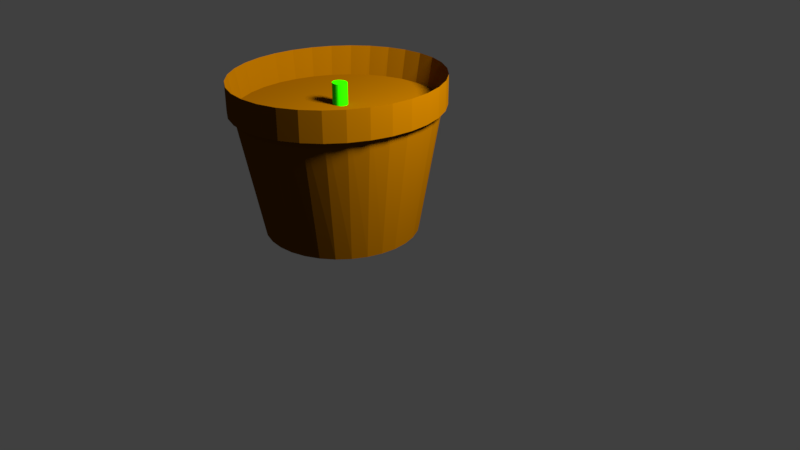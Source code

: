 # Source: redflowersmall.blend  (saved by Blender 2.79.0; exported with 4.5.12 LTS)
import bpy
from mathutils import Matrix  # noqa: F401  (used for matrix-valued properties, if any)

bpy.ops.wm.read_factory_settings(use_empty=True)
scene = bpy.context.scene
scene.name = 'Scene'

# ---- collections
col_collection_1 = bpy.data.collections.new('Collection 1'); scene.collection.children.link(col_collection_1)

# ---- materials (node trees are filled in below, after node groups)
mat_material_002 = bpy.data.materials.new('Material.002')
mat_material_002.alpha_threshold = 0.0
mat_material_002.use_transparent_shadow = False
mat_material_002.diffuse_color = (0.01642, 0.8, 0.0, 1.0)
mat_material_002.roughness = 0.5
mat_material_001 = bpy.data.materials.new('Material.001')
mat_material_001.alpha_threshold = 0.0
mat_material_001.use_transparent_shadow = False
mat_material_001.diffuse_color = (0.1523, 0.05494, 0.0, 1.0)
mat_material_001.roughness = 0.5

# ---- material node trees

# ---- world
world_world = bpy.data.worlds.new('World'); scene.world = world_world
world_world.color = (0.05088, 0.05088, 0.05088)
world_world.use_sun_shadow = False
world_world.sun_shadow_jitter_overblur = 0.0
world_world.cycles.sampling_method = 'MANUAL'

# ---- cameras
cam_camera = bpy.data.cameras.new('Camera')
cam_camera.clip_end = 100.0
cam_camera.lens = 35.0
cam_camera.sensor_width = 32.0
cam_camera.sensor_height = 18.0
cam_camera.ortho_scale = 7.314
cam_camera.dof.focus_distance = 0.0
cam_camera.dof.aperture_fstop = 128.0

# ---- lights
light_lamp = bpy.data.lights.new('Lamp', 'POINT')
light_lamp.transmission_factor = 0.0
light_lamp.cutoff_distance = 30.0
light_lamp.energy = 100.0
light_lamp.shadow_buffer_clip_start = 1.001
light_lamp.shadow_soft_size = 0.1
light_lamp.shadow_maximum_resolution = 0.006
light_lamp.use_absolute_resolution = True

# ---- meshes
me_cylinder_001 = bpy.data.meshes.new('Cylinder.001')
me_cylinder_001.from_pydata([(0.0, 1.0, -1.0), (0.0, 1.0, 1.0), (0.1951, 0.9808, -1.0), (0.1951, 0.9808, 1.0), (0.3827, 0.9239, -1.0), (0.3827, 0.9239, 1.0), (0.5556, 0.8315, -1.0), (0.5556, 0.8315, 1.0), (0.7071, 0.7071, -1.0), (0.7071, 0.7071, 1.0), (0.8315, 0.5556, -1.0), (0.8315, 0.5556, 1.0), (0.9239, 0.3827, -1.0), (0.9239, 0.3827, 1.0), (0.9808, 0.1951, -1.0), (0.9808, 0.1951, 1.0), (1.0, 7.55e-08, -1.0), (1.0, 7.55e-08, 1.0), (0.9808, -0.1951, -1.0), (0.9808, -0.1951, 1.0), (0.9239, -0.3827, -1.0), (0.9239, -0.3827, 1.0), (0.8315, -0.5556, -1.0), (0.8315, -0.5556, 1.0), (0.7071, -0.7071, -1.0), (0.7071, -0.7071, 1.0), (0.5556, -0.8315, -1.0), (0.5556, -0.8315, 1.0), (0.3827, -0.9239, -1.0), (0.3827, -0.9239, 1.0), (0.1951, -0.9808, -1.0), (0.1951, -0.9808, 1.0), (-3.258e-07, -1.0, -1.0), (-3.258e-07, -1.0, 1.0), (-0.1951, -0.9808, -1.0), (-0.1951, -0.9808, 1.0), (-0.3827, -0.9239, -1.0), (-0.3827, -0.9239, 1.0), (-0.5556, -0.8315, -1.0), (-0.5556, -0.8315, 1.0), (-0.7071, -0.7071, -1.0), (-0.7071, -0.7071, 1.0), (-0.8315, -0.5556, -1.0), (-0.8315, -0.5556, 1.0), (-0.9239, -0.3827, -1.0), (-0.9239, -0.3827, 1.0), (-0.9808, -0.1951, -1.0), (-0.9808, -0.1951, 1.0), (-1.0, 9.656e-07, -1.0), (-1.0, 9.656e-07, 1.0), (-0.9808, 0.1951, -1.0), (-0.9808, 0.1951, 1.0), (-0.9239, 0.3827, -1.0), (-0.9239, 0.3827, 1.0), (-0.8315, 0.5556, -1.0), (-0.8315, 0.5556, 1.0), (-0.7071, 0.7071, -1.0), (-0.7071, 0.7071, 1.0), (-0.5556, 0.8315, -1.0), (-0.5556, 0.8315, 1.0), (-0.3827, 0.9239, -1.0), (-0.3827, 0.9239, 1.0), (-0.1951, 0.9808, -1.0), (-0.1951, 0.9808, 1.0)], [], [(0, 1, 3, 2), (2, 3, 5, 4), (4, 5, 7, 6), (6, 7, 9, 8), (8, 9, 11, 10), (10, 11, 13, 12), (12, 13, 15, 14), (14, 15, 17, 16), (16, 17, 19, 18), (18, 19, 21, 20), (20, 21, 23, 22), (22, 23, 25, 24), (24, 25, 27, 26), (26, 27, 29, 28), (28, 29, 31, 30), (30, 31, 33, 32), (32, 33, 35, 34), (34, 35, 37, 36), (36, 37, 39, 38), (38, 39, 41, 40), (40, 41, 43, 42), (42, 43, 45, 44), (44, 45, 47, 46), (46, 47, 49, 48), (48, 49, 51, 50), (50, 51, 53, 52), (52, 53, 55, 54), (54, 55, 57, 56), (56, 57, 59, 58), (58, 59, 61, 60), (3, 1, 63, 61, 59, 57, 55, 53, 51, 49, 47, 45, 43, 41, 39, 37, 35, 33, 31, 29, 27, 25, 23, 21, 19, 17, 15, 13, 11, 9, 7, 5), (60, 61, 63, 62), (62, 63, 1, 0), (0, 2, 4, 6, 8, 10, 12, 14, 16, 18, 20, 22, 24, 26, 28, 30, 32, 34, 36, 38, 40, 42, 44, 46, 48, 50, 52, 54, 56, 58, 60, 62)])
me_cylinder_001.materials.append(mat_material_002)
me_cylinder_001.use_remesh_preserve_volume = False
me_cylinder_001.use_remesh_preserve_attributes = False
me_cylinder_001.use_mirror_vertex_groups = False
me_cylinder_001.update()
me_cylinder = bpy.data.meshes.new('Cylinder')
me_cylinder.from_pydata([(0.0, 1.0, -1.0), (-3.379e-08, 1.389, 1.0), (0.1951, 0.9808, -1.0), (0.2506, 1.363, 1.0), (0.3827, 0.9239, -1.0), (0.4916, 1.284, 1.0), (0.5556, 0.8315, -1.0), (0.7137, 1.155, 1.0), (0.7071, 0.7071, -1.0), (0.9083, 0.9824, 1.0), (0.8315, 0.5556, -1.0), (1.068, 0.7719, 1.0), (0.9239, 0.3827, -1.0), (1.187, 0.5317, 1.0), (0.9808, 0.1951, -1.0), (1.26, 0.271, 1.0), (1.0, 7.55e-08, -1.0), (1.285, -4.435e-09, 1.0), (0.9808, -0.1951, -1.0), (1.26, -0.271, 1.0), (0.9239, -0.3827, -1.0), (1.187, -0.5317, 1.0), (0.8315, -0.5556, -1.0), (1.068, -0.7719, 1.0), (0.7071, -0.7071, -1.0), (0.9083, -0.9824, 1.0), (0.5556, -0.8315, -1.0), (0.7137, -1.155, 1.0), (0.3827, -0.9239, -1.0), (0.4916, -1.284, 1.0), (0.1951, -0.9808, -1.0), (0.2506, -1.363, 1.0), (-3.258e-07, -1.0, -1.0), (-4.524e-07, -1.389, 1.0), (-0.1951, -0.9808, -1.0), (-0.2506, -1.363, 1.0), (-0.3827, -0.9239, -1.0), (-0.4916, -1.284, 1.0), (-0.5556, -0.8315, -1.0), (-0.7137, -1.155, 1.0), (-0.7071, -0.7071, -1.0), (-0.9083, -0.9824, 1.0), (-0.8315, -0.5556, -1.0), (-1.068, -0.7719, 1.0), (-0.9239, -0.3827, -1.0), (-1.187, -0.5317, 1.0), (-0.9808, -0.1951, -1.0), (-1.26, -0.271, 1.0), (-1.0, 9.656e-07, -1.0), (-1.285, 1.232e-06, 1.0), (-0.9808, 0.1951, -1.0), (-1.26, 0.271, 1.0), (-0.9239, 0.3827, -1.0), (-1.187, 0.5317, 1.0), (-0.8315, 0.5556, -1.0), (-1.068, 0.7719, 1.0), (-0.7071, 0.7071, -1.0), (-0.9083, 0.9824, 1.0), (-0.5556, 0.8315, -1.0), (-0.7137, 1.155, 1.0), (-0.3827, 0.9239, -1.0), (-0.4916, 1.284, 1.0), (-0.1951, 0.9808, -1.0), (-0.2506, 1.363, 1.0), (0.2506, 1.363, 0.6814), (-3.379e-08, 1.389, 0.6814), (0.4916, 1.284, 0.6814), (0.7137, 1.155, 0.6814), (0.9083, 0.9824, 0.6814), (1.068, 0.7719, 0.6814), (1.187, 0.5317, 0.6814), (1.26, 0.271, 0.6814), (1.285, -4.435e-09, 0.6814), (1.26, -0.271, 0.6814), (1.187, -0.5317, 0.6814), (1.068, -0.7719, 0.6814), (0.9083, -0.9824, 0.6814), (0.7137, -1.155, 0.6814), (0.4916, -1.284, 0.6814), (0.2506, -1.363, 0.6814), (-4.524e-07, -1.389, 0.6814), (-0.2506, -1.363, 0.6814), (-0.4916, -1.284, 0.6814), (-0.7137, -1.155, 0.6814), (-0.9083, -0.9824, 0.6814), (-1.068, -0.7719, 0.6814), (-1.187, -0.5317, 0.6814), (-1.26, -0.271, 0.6814), (-1.285, 1.232e-06, 0.6814), (-1.26, 0.271, 0.6814), (-1.187, 0.5317, 0.6814), (-1.068, 0.7719, 0.6814), (-0.9083, 0.9824, 0.6814), (-0.7137, 1.155, 0.6814), (-0.4916, 1.284, 0.6814), (-0.2506, 1.363, 0.6814), (0.2506, 1.363, 0.6186), (-3.379e-08, 1.389, 0.6186), (0.4916, 1.284, 0.6186), (0.7137, 1.155, 0.6186), (0.9083, 0.9824, 0.6186), (1.068, 0.7719, 0.6186), (1.187, 0.5317, 0.6186), (1.26, 0.271, 0.6186), (1.285, -4.435e-09, 0.6186), (1.26, -0.271, 0.6186), (1.187, -0.5317, 0.6186), (1.068, -0.7719, 0.6186), (0.9083, -0.9824, 0.6186), (0.7137, -1.155, 0.6186), (0.4916, -1.284, 0.6186), (0.2506, -1.363, 0.6186), (-4.524e-07, -1.389, 0.6186), (-0.2506, -1.363, 0.6186), (-0.4916, -1.284, 0.6186), (-0.7137, -1.155, 0.6186), (-0.9083, -0.9824, 0.6186), (-1.068, -0.7719, 0.6186), (-1.187, -0.5317, 0.6186), (-1.26, -0.271, 0.6186), (-1.285, 1.232e-06, 0.6186), (-1.26, 0.271, 0.6186), (-1.187, 0.5317, 0.6186), (-1.068, 0.7719, 0.6186), (-0.9083, 0.9824, 0.6186), (-0.7137, 1.155, 0.6186), (-0.4916, 1.284, 0.6186), (-0.2506, 1.363, 0.6186)], [], [(0, 1, 3, 2), (2, 3, 5, 4), (4, 5, 7, 6), (6, 7, 9, 8), (8, 9, 11, 10), (10, 11, 13, 12), (12, 13, 15, 14), (14, 15, 17, 16), (16, 17, 19, 18), (18, 19, 21, 20), (20, 21, 23, 22), (22, 23, 25, 24), (24, 25, 27, 26), (26, 27, 29, 28), (28, 29, 31, 30), (30, 31, 33, 32), (32, 33, 35, 34), (34, 35, 37, 36), (36, 37, 39, 38), (38, 39, 41, 40), (40, 41, 43, 42), (42, 43, 45, 44), (44, 45, 47, 46), (46, 47, 49, 48), (48, 49, 51, 50), (50, 51, 53, 52), (52, 53, 55, 54), (54, 55, 57, 56), (56, 57, 59, 58), (58, 59, 61, 60), (55, 53, 90, 91), (60, 61, 63, 62), (62, 63, 1, 0), (0, 2, 4, 6, 8, 10, 12, 14, 16, 18, 20, 22, 24, 26, 28, 30, 32, 34, 36, 38, 40, 42, 44, 46, 48, 50, 52, 54, 56, 58, 60, 62), (76, 75, 107, 108), (11, 9, 68, 69), (29, 27, 77, 78), (47, 45, 86, 87), (3, 1, 65, 64), (1, 63, 95, 65), (21, 19, 73, 74), (39, 37, 82, 83), (57, 55, 91, 92), (13, 11, 69, 70), (31, 29, 78, 79), (49, 47, 87, 88), (5, 3, 64, 66), (23, 21, 74, 75), (41, 39, 83, 84), (59, 57, 92, 93), (15, 13, 70, 71), (33, 31, 79, 80), (51, 49, 88, 89), (7, 5, 66, 67), (25, 23, 75, 76), (43, 41, 84, 85), (61, 59, 93, 94), (17, 15, 71, 72), (35, 33, 80, 81), (53, 51, 89, 90), (9, 7, 67, 68), (27, 25, 76, 77), (45, 43, 85, 86), (63, 61, 94, 95), (19, 17, 72, 73), (37, 35, 81, 82), (96, 97, 127, 126, 125, 124, 123, 122, 121, 120, 119, 118, 117, 116, 115, 114, 113, 112, 111, 110, 109, 108, 107, 106, 105, 104, 103, 102, 101, 100, 99, 98), (90, 89, 121, 122), (77, 76, 108, 109), (91, 90, 122, 123), (78, 77, 109, 110), (64, 65, 97, 96), (92, 91, 123, 124), (79, 78, 110, 111), (66, 64, 96, 98), (93, 92, 124, 125), (80, 79, 111, 112), (67, 66, 98, 99), (94, 93, 125, 126), (81, 80, 112, 113), (68, 67, 99, 100), (95, 94, 126, 127), (82, 81, 113, 114), (69, 68, 100, 101), (65, 95, 127, 97), (83, 82, 114, 115), (70, 69, 101, 102), (84, 83, 115, 116), (71, 70, 102, 103), (85, 84, 116, 117), (72, 71, 103, 104), (86, 85, 117, 118), (73, 72, 104, 105), (87, 86, 118, 119), (74, 73, 105, 106), (88, 87, 119, 120), (75, 74, 106, 107), (89, 88, 120, 121)])
me_cylinder.materials.append(mat_material_001)
me_cylinder.use_remesh_preserve_volume = False
me_cylinder.use_remesh_preserve_attributes = False
me_cylinder.use_mirror_vertex_groups = False
me_cylinder.update()

# ---- objects
ob_cylinder_001 = bpy.data.objects.new('Cylinder.001', me_cylinder_001)
ob_cylinder = bpy.data.objects.new('Cylinder', me_cylinder)
ob_lamp = bpy.data.objects.new('Lamp', light_lamp)
ob_camera = bpy.data.objects.new('Camera', cam_camera)

# ---- transforms, parenting, visibility, modifiers, constraints
ob_cylinder_001.location = (-0.0008515, -0.008544, 0.2365)
ob_cylinder_001.scale = (0.01322, 0.01166, 0.05596)
ob_cylinder_001.lineart.crease_threshold = 0.0
ob_cylinder.location = (0.0008957, -0.01259, 0.1776)
ob_cylinder.scale = (0.129, 0.129, 0.129)
ob_cylinder.lineart.crease_threshold = 0.0
ob_lamp.location = (0.5905, 0.1187, 0.7754)
ob_lamp.rotation_euler = (0.6503, 0.05522, 1.866)
ob_lamp.scale = (0.129, 0.129, 0.129)
ob_lamp.lock_rotations_4d = False
ob_lamp.empty_display_type = 'ARROWS'
ob_lamp.color = (0.0, 0.0, 0.0, 0.0)
ob_lamp.lineart.crease_threshold = 0.0
ob_camera.location = (1.03, -0.8503, 0.7032)
ob_camera.rotation_euler = (1.109, 0.0, 0.8149)
ob_camera.scale = (0.129, 0.129, 0.129)
ob_camera.lock_rotations_4d = False
ob_camera.empty_display_type = 'ARROWS'
ob_camera.color = (0.0, 0.0, 0.0, 0.0)
ob_camera.display_type = 'WIRE'
ob_camera.lineart.crease_threshold = 0.0

# ---- collection membership
col_collection_1.objects.link(ob_cylinder_001)
col_collection_1.objects.link(ob_cylinder)
col_collection_1.objects.link(ob_lamp)
col_collection_1.objects.link(ob_camera)

# ---- scene / render settings (as saved in the file)
scene.camera = ob_camera
scene.frame_start = 1; scene.frame_end = 60; scene.frame_set(1)
scene.render.engine = 'BLENDER_EEVEE_NEXT'
scene.render.resolution_percentage = 50
scene.render.dither_intensity = 0.0
scene.cycles.use_denoising = False
scene.cycles.samples = 128
scene.cycles.sampling_pattern = 'TABULATED_SOBOL'
scene.cycles.use_adaptive_sampling = False
scene.cycles.use_light_tree = False
scene.cycles.blur_glossy = 0.0
scene.cycles.sample_clamp_indirect = 0.0
scene.view_settings.view_transform = 'Standard'
bpy.context.view_layer.update()
